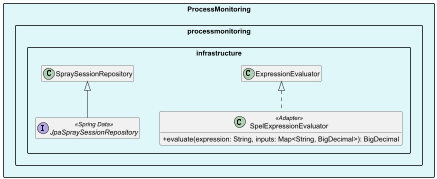

The diagram above was rendered by PlantUML. Its source (embedded in the PNG):
@startuml Reliant_ProcessMonitoring_Infrastructure
skinparam packageStyle rectangle
skinparam classAttributeIconSize 0
skinparam linetype ortho
skinparam nodesep 40
skinparam ranksep 60
hide empty members

package "ProcessMonitoring" #E0F7FA {

    package "processmonitoring.infrastructure" {
        class SpelExpressionEvaluator <<Adapter>> {
            + evaluate(expression: String, inputs: Map<String, BigDecimal>): BigDecimal
        }
        ExpressionEvaluator <|.. SpelExpressionEvaluator

        interface JpaSpraySessionRepository <<Spring Data>>
        SpraySessionRepository <|-- JpaSpraySessionRepository
    }


}
@enduml